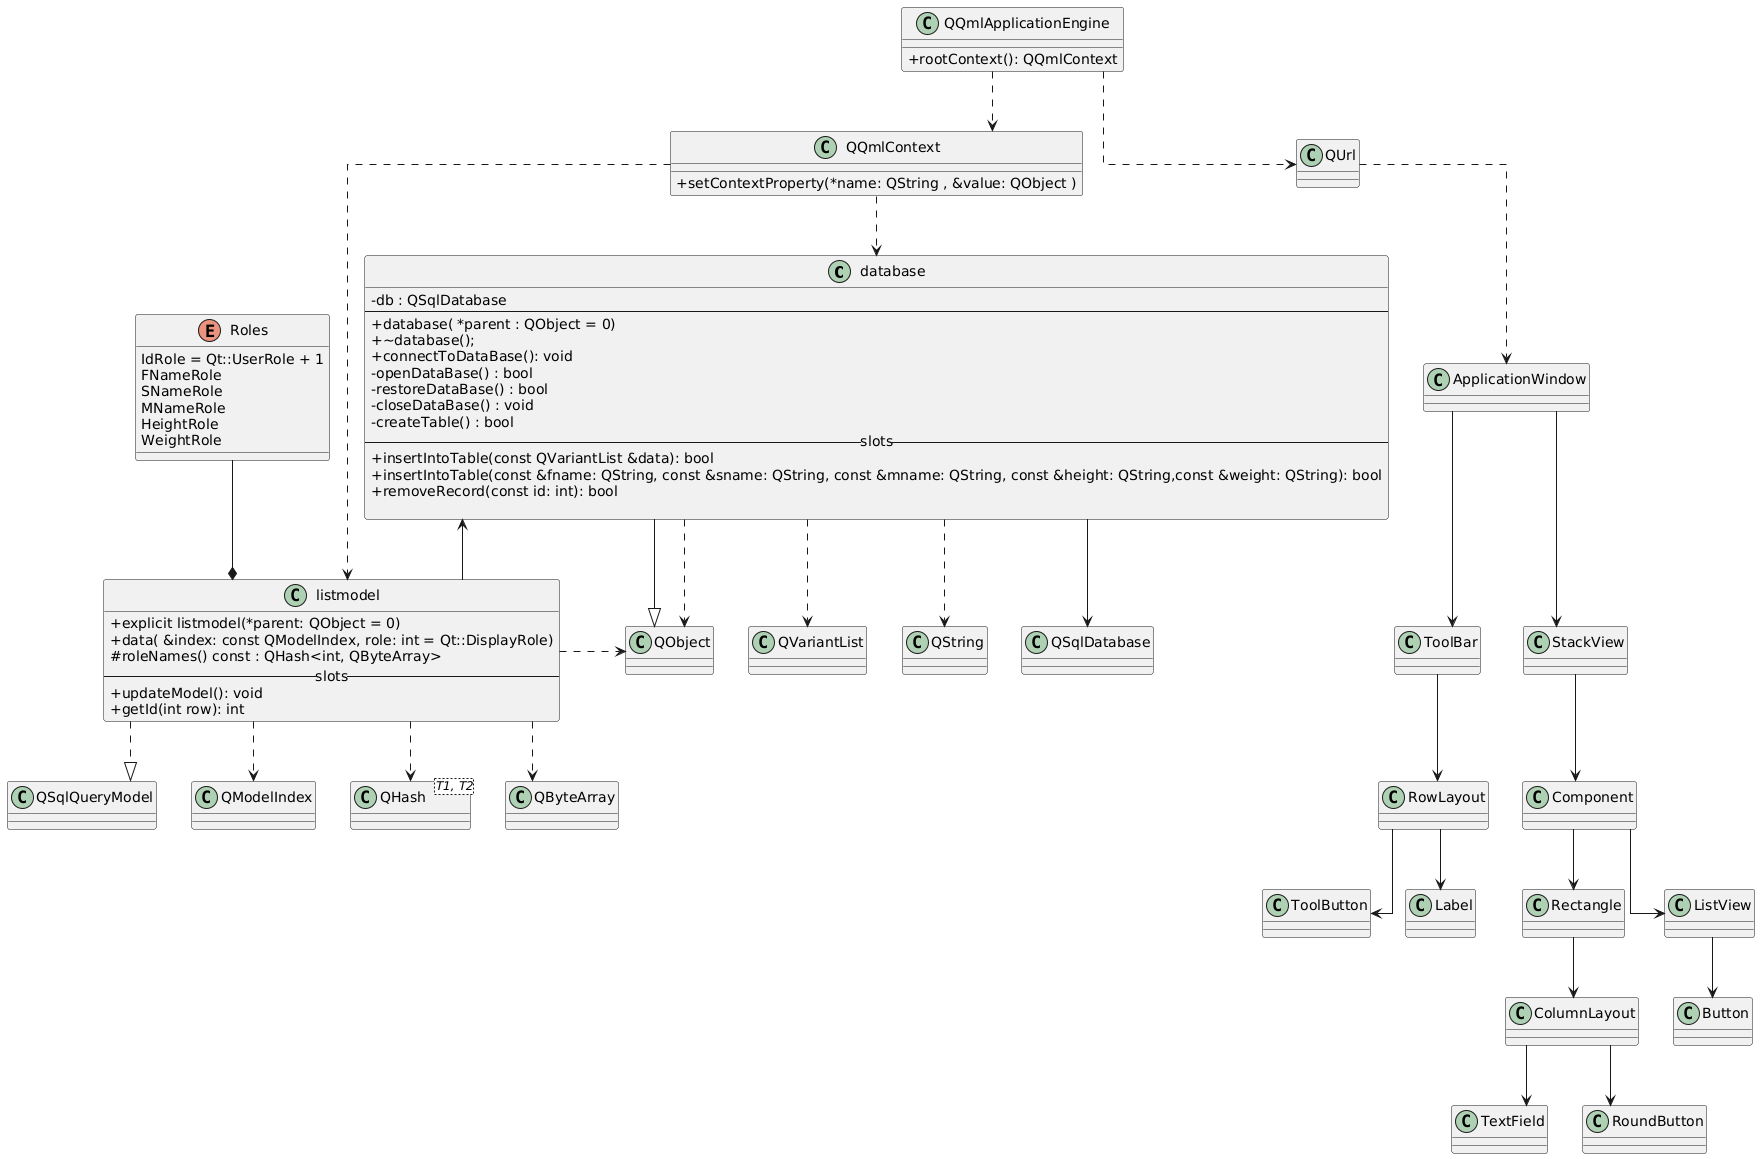

The diagram above was rendered by PlantUML. Its source (embedded in the PNG):
@startuml
skinparam classAttributeIconSize 0
skinparam linetype ortho
class database {
    - db : QSqlDatabase
    --
    + database( *parent : QObject = 0)
    +  ~database();
    + connectToDataBase(): void
    - openDataBase() : bool
    - restoreDataBase() : bool
    - closeDataBase() : void
    - createTable() : bool
    -- slots --
    + insertIntoTable(const QVariantList &data): bool
    + insertIntoTable(const &fname: QString, const &sname: QString, const &mname: QString, const &height: QString,const &weight: QString): bool
    + removeRecord(const id: int): bool
    
}

class listmodel {
    + explicit listmodel(*parent: QObject = 0)
    + data( &index: const QModelIndex, role: int = Qt::DisplayRole)
    # roleNames() const : QHash<int, QByteArray>
    --slots--
    + updateModel(): void
    + getId(int row): int
}

enum Roles {
        IdRole = Qt::UserRole + 1
        FNameRole
        SNameRole
        MNameRole
        HeightRole
        WeightRole
}
class QObject{}
class QSqlQueryModel{}
class QVariantList {}
class  QString {}
class QModelIndex{}
class  QHash<T1, T2>{}
class  QSqlDatabase{}
class QByteArray{}
class QQmlContext{
  + setContextProperty(*name: QString , &value: QObject )
}
class QQmlApplicationEngine{
  + rootContext(): QQmlContext
}

Roles --* listmodel

database <-- listmodel
database  ..> QVariantList 
database ..> QString 
database  --|> QObject
database  ..> QObject
database --> QSqlDatabase

listmodel ..|> QSqlQueryModel
listmodel .r.> QObject
listmodel ..> QModelIndex
listmodel ..> QHash
listmodel ..> QByteArray
QQmlContext ..> database 
QQmlContext ..> listmodel
QQmlApplicationEngine ..> QQmlContext 

class ApplicationWindow 
class ToolBar
class RowLayout
class ToolButton
class Label
class StackView
class Component
class Rectangle
class ListView
class Button
class ColumnLayout
class TextField
class RoundButton

ApplicationWindow --> ToolBar 
ToolBar --> RowLayout
RowLayout --> ToolButton
RowLayout --> Label

ApplicationWindow --> StackView
StackView --> Component
ColumnLayout--> RoundButton
ColumnLayout--> TextField
Rectangle --> ColumnLayout
Component --> ListView
ListView--> Button
Component --> Rectangle

class QUrl
QUrl ..> ApplicationWindow 
QQmlApplicationEngine  ..> QUrl
@enduml